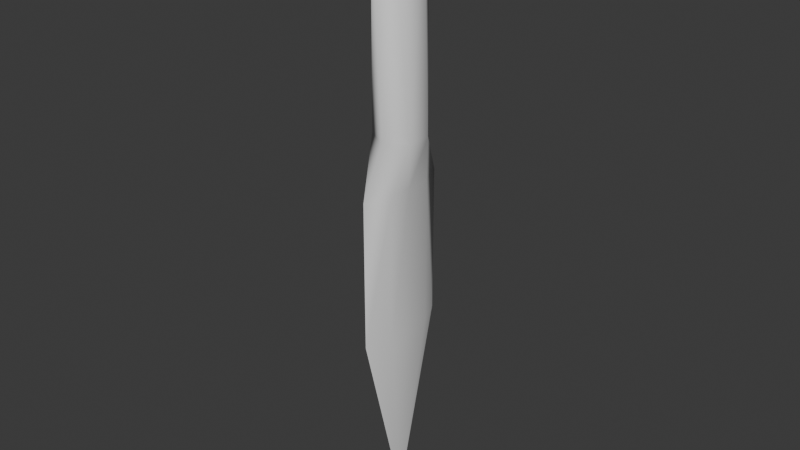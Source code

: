 # Source: Tools.blend  (saved by Blender 4.1.24; exported with 4.5.12 LTS)
import bpy
from mathutils import Matrix  # noqa: F401  (used for matrix-valued properties, if any)

bpy.ops.wm.read_factory_settings(use_empty=True)
scene = bpy.context.scene
scene.name = 'Scene'

# ---- collections
col_dagger1 = bpy.data.collections.new('Dagger1'); scene.collection.children.link(col_dagger1)

# ---- materials (node trees are filled in below, after node groups)
mat_none = bpy.data.materials.new('None')
mat_none.use_transparent_shadow = False
mat_none.roughness = 1.0

# ---- material node trees
mat_none.use_nodes = True; mat_none.node_tree.nodes.clear()
_N = mat_none.node_tree.nodes; _L = mat_none.node_tree.links
n0 = _N.new('ShaderNodeBsdfPrincipled'); n0.name = 'Principled BSDF'; n0.location = (0, 300)
n0.inputs[2].default_value = 1.0
n0.inputs[13].default_value = 0.0
n1 = _N.new('ShaderNodeOutputMaterial'); n1.name = 'Material Output'; n1.location = (280, 300)
_L.new(n0.outputs[0], n1.inputs[0])
n1.is_active_output = True

# ---- world
world_world = bpy.data.worlds.new('World'); scene.world = world_world
world_world.use_nodes = True; world_world.node_tree.nodes.clear()
_N = world_world.node_tree.nodes; _L = world_world.node_tree.links
n0 = _N.new('ShaderNodeOutputWorld'); n0.name = 'World Output'; n0.location = (300, 300)
n1 = _N.new('ShaderNodeBackground'); n1.name = 'Background'; n1.location = (10, 300)
n1.inputs[0].default_value = (0.05088, 0.05088, 0.05088, 1.0)
_L.new(n1.outputs[0], n0.inputs[0])
n0.is_active_output = True
world_world.color = (0.05088, 0.05088, 0.05088)
world_world.use_sun_shadow = False
world_world.sun_shadow_jitter_overblur = 0.0

# ---- meshes
me_dagger1 = bpy.data.meshes.new('Dagger1')
me_dagger1.from_pydata([(0.00625, 0.05, -0.01083), (0.0, -0.25, -3.775e-08), (-0.00625, 0.05, -0.01083), (-0.0125, 0.05, 1.695e-07), (-0.00625, 0.05, 0.01083), (0.00625, 0.05, 0.01083), (0.0125, 0.05, -1.509e-07), (-0.01082, -0.05, 0.00625), (-0.01082, -0.05, -0.00625), (-1.863e-09, -0.05, -0.0125), (0.01082, -0.05, -0.00625), (0.01082, -0.05, 0.00625), (1.863e-09, -0.05, 0.0125), (0.005413, -0.15, -0.0125), (-3.725e-09, -0.15, -0.025), (-0.005413, -0.15, -0.0125), (-0.005413, -0.15, 0.0125), (3.725e-09, -0.15, 0.025), (0.005413, -0.15, 0.0125), (-4.113e-10, 0.06, 1.279e-08), (-3.725e-09, -0.075, -0.025), (3.725e-09, -0.075, 0.025), (0.005413, -0.075, 0.0125), (0.005413, -0.075, -0.0125), (-0.005413, -0.075, 0.0125), (-0.005413, -0.075, -0.0125), (-3.725e-09, -0.15, -0.025), (0.0, -0.25, -3.775e-08), (3.725e-09, -0.15, 0.025), (0.005413, -0.075, -1.211e-08), (-0.005413, -0.075, -1.118e-08)], [], [(26, 27, 15), (15, 27, 16), (16, 27, 28), (17, 1, 18), (18, 1, 13), (13, 1, 14), (19, 3, 4), (7, 12, 4), (12, 11, 5), (11, 10, 6), (10, 9, 0), (9, 8, 2), (8, 7, 3), (13, 23, 29), (23, 13, 14), (26, 15, 25), (30, 16, 24), (24, 16, 28), (17, 18, 22), (2, 3, 19), (6, 19, 5), (0, 2, 19), (5, 19, 4), (6, 0, 19), (20, 25, 8), (7, 30, 24), (7, 24, 21), (21, 22, 11), (11, 22, 29), (10, 23, 20), (21, 17, 22), (21, 24, 28), (20, 26, 25), (20, 23, 14), (5, 11, 6), (6, 10, 0), (0, 9, 2), (2, 8, 3), (3, 7, 4), (4, 12, 5), (12, 21, 11), (12, 7, 21), (9, 20, 8), (9, 10, 20), (10, 11, 29), (23, 10, 29), (22, 18, 29), (18, 13, 29), (8, 25, 30), (7, 8, 30), (15, 16, 30), (25, 15, 30)])
me_dagger1.polygons.foreach_set('use_smooth', [True] * 52)
_uv = me_dagger1.uv_layers.new(name='UVMap')
_uv.uv.foreach_set('vector', [1.0, 0.875, 0.8333, 1.0, 0.8333, 0.875, 0.8333, 0.875, 0.6667, 1.0, 0.6667, 0.875, 0.6667, 0.875, 0.5, 1.0, 0.5, 0.875, 0.5, 0.875, 0.3333, 1.0, 0.3333, 0.875, 0.3333, 0.875, 0.1667, 1.0, 0.1667, 0.875, 0.1667, 0.875, 0.0, 1.0, 0.0, 0.875, 0.75, 0.25, 0.9578, 0.13, 0.75, 0.01, 0.6667, 0.75, 0.5, 0.75, 0.5, 0.5, 0.5, 0.75, 0.3333, 0.75, 0.3333, 0.5, 0.3333, 0.75, 0.1667, 0.75, 0.1667, 0.5, 0.1667, 0.75, 0.0, 0.75, 0.0, 0.5, 1.0, 0.75, 0.8333, 0.75, 0.8333, 0.5, 0.8333, 0.75, 0.6667, 0.75, 0.6667, 0.5, 0.1667, 0.875, 0.1667, 0.75, 0.25, 0.75, 0.1667, 0.75, 0.1667, 0.875, 0.0, 0.875, 1.0, 0.875, 0.8333, 0.875, 0.8333, 0.75, 0.75, 0.75, 0.6667, 0.875, 0.6667, 0.75, 0.6667, 0.75, 0.6667, 0.875, 0.5, 0.875, 0.5, 0.875, 0.3333, 0.875, 0.3333, 0.75, 0.9578, 0.37, 0.9578, 0.13, 0.75, 0.25, 0.5422, 0.37, 0.75, 0.25, 0.5422, 0.13, 0.75, 0.49, 0.9578, 0.37, 0.75, 0.25, 0.5422, 0.13, 0.75, 0.25, 0.75, 0.01, 0.5422, 0.37, 0.75, 0.49, 0.75, 0.25, 1.0, 0.75, 0.8333, 0.75, 0.8333, 0.75, 0.6667, 0.75, 0.75, 0.75, 0.6667, 0.75, 0.6667, 0.75, 0.6667, 0.75, 0.5, 0.75, 0.5, 0.75, 0.3333, 0.75, 0.3333, 0.75, 0.3333, 0.75, 0.3333, 0.75, 0.25, 0.75, 0.1667, 0.75, 0.1667, 0.75, 0.0, 0.75, 0.5, 0.75, 0.5, 0.875, 0.3333, 0.75, 0.5, 0.75, 0.6667, 0.75, 0.5, 0.875, 1.0, 0.75, 1.0, 0.875, 0.8333, 0.75, 0.0, 0.75, 0.1667, 0.75, 0.0, 0.875, 0.3333, 0.5, 0.3333, 0.75, 0.1667, 0.5, 0.1667, 0.5, 0.1667, 0.75, 0.0, 0.5, 1.0, 0.5, 1.0, 0.75, 0.8333, 0.5, 0.8333, 0.5, 0.8333, 0.75, 0.6667, 0.5, 0.6667, 0.5, 0.6667, 0.75, 0.5, 0.5, 0.5, 0.5, 0.5, 0.75, 0.3333, 0.5, 0.5, 0.75, 0.5, 0.75, 0.3333, 0.75, 0.5, 0.75, 0.6667, 0.75, 0.5, 0.75, 1.0, 0.75, 1.0, 0.75, 0.8333, 0.75, 0.0, 0.75, 0.1667, 0.75, 0.0, 0.75, 0.1667, 0.75, 0.3333, 0.75, 0.25, 0.75, 0.1667, 0.75, 0.1667, 0.75, 0.25, 0.75, 0.3333, 0.75, 0.3333, 0.875, 0.25, 0.75, 0.3333, 0.875, 0.1667, 0.875, 0.25, 0.75, 0.8333, 0.75, 0.8333, 0.75, 0.75, 0.75, 0.6667, 0.75, 0.8333, 0.75, 0.75, 0.75, 0.8333, 0.875, 0.6667, 0.875, 0.75, 0.75, 0.8333, 0.75, 0.8333, 0.875, 0.75, 0.75])
me_dagger1.materials.append(mat_none)
me_dagger1.update()
me_dagger1.normals_split_custom_set([tuple(v) for v in zip(*[iter([-0.9167, -0.04568, -0.397, -0.9968, -0.08055, -2.354e-07, -0.977, -0.03967, -0.2096, -0.977, -0.03967, -0.2096, -0.9968, -0.08055, -2.354e-07, -0.977, -0.03967, 0.2096, -0.977, -0.03967, 0.2096, -0.9968, -0.08055, -2.354e-07, -0.9167, -0.04568, 0.397, 0.9167, -0.04568, 0.397, 0.9968, -0.08055, -5.089e-07, 0.977, -0.03967, 0.2096, 0.977, -0.03967, 0.2096, 0.9968, -0.08055, -5.089e-07, 0.977, -0.03967, -0.2096, 0.977, -0.03967, -0.2096, 0.9968, -0.08055, -5.089e-07, 0.9167, -0.04568, -0.397, 8.429e-08, 1.0, 3.372e-07, -0.7987, 0.3869, 0.4609, -0.0002724, 0.3869, 0.9221, -0.9183, -0.03222, 0.3946, -0.0002571, 0.1149, 0.9934, -0.0002724, 0.3869, 0.9221, -0.0002571, 0.1149, 0.9934, 0.9182, -0.03219, 0.3948, 0.7986, 0.3869, 0.4611, 0.9182, -0.03219, 0.3948, 0.9182, -0.03224, -0.3947, 0.7986, 0.3869, -0.461, 0.9182, -0.03224, -0.3947, 8.757e-05, 0.1148, -0.9934, 0.0001016, 0.3868, -0.9222, 8.757e-05, 0.1148, -0.9934, -0.9182, -0.03219, -0.3948, -0.7985, 0.3868, -0.4612, -0.9182, -0.03219, -0.3948, -0.9183, -0.03222, 0.3946, -0.7987, 0.3869, 0.4609, 0.977, -0.03967, -0.2096, 0.9521, 0.003259, -0.3057, 0.9963, -0.02596, -0.08157, 0.9521, 0.003259, -0.3057, 0.977, -0.03967, -0.2096, 0.9167, -0.04568, -0.397, -0.9167, -0.04568, -0.397, -0.977, -0.03967, -0.2096, -0.9521, 0.003229, -0.3056, -0.9971, -0.01913, 0.07419, -0.977, -0.03967, 0.2096, -0.9522, 0.003193, 0.3056, -0.9522, 0.003193, 0.3056, -0.977, -0.03967, 0.2096, -0.9167, -0.04568, 0.397, 0.9167, -0.04568, 0.397, 0.977, -0.03967, 0.2096, 0.9522, 0.003163, 0.3055, -0.7985, 0.3868, -0.4612, -0.7987, 0.3869, 0.4609, 8.429e-08, 1.0, 3.372e-07, 0.7986, 0.3869, -0.461, 8.429e-08, 1.0, 3.372e-07, 0.7986, 0.3869, 0.4611, 0.0001016, 0.3868, -0.9222, -0.7985, 0.3868, -0.4612, 8.429e-08, 1.0, 3.372e-07, 0.7986, 0.3869, 0.4611, 8.429e-08, 1.0, 3.372e-07, -0.0002724, 0.3869, 0.9221, 0.7986, 0.3869, -0.461, 0.0001016, 0.3868, -0.9222, 8.429e-08, 1.0, 3.372e-07, -4.023e-05, 0.1345, -0.9909, -0.9521, 0.003229, -0.3056, -0.9182, -0.03219, -0.3948, -0.9183, -0.03222, 0.3946, -0.9971, -0.01913, 0.07419, -0.9522, 0.003193, 0.3056, -0.9183, -0.03222, 0.3946, -0.9522, 0.003193, 0.3056, 4.033e-05, 0.1345, 0.9909, 4.033e-05, 0.1345, 0.9909, 0.9522, 0.003163, 0.3055, 0.9182, -0.03219, 0.3948, 0.9182, -0.03219, 0.3948, 0.9522, 0.003163, 0.3055, 0.9963, -0.02596, -0.08157, 0.9182, -0.03224, -0.3947, 0.9521, 0.003259, -0.3057, -4.023e-05, 0.1345, -0.9909, 4.033e-05, 0.1345, 0.9909, 0.9167, -0.04568, 0.397, 0.9522, 0.003163, 0.3055, 4.033e-05, 0.1345, 0.9909, -0.9522, 0.003193, 0.3056, -0.9167, -0.04568, 0.397, -4.023e-05, 0.1345, -0.9909, -0.9167, -0.04568, -0.397, -0.9521, 0.003229, -0.3056, -4.023e-05, 0.1345, -0.9909, 0.9521, 0.003259, -0.3057, 0.9167, -0.04568, -0.397, 0.7986, 0.3869, 0.4611, 0.9182, -0.03219, 0.3948, 0.7986, 0.3869, -0.461, 0.7986, 0.3869, -0.461, 0.9182, -0.03224, -0.3947, 0.0001016, 0.3868, -0.9222, 0.0001016, 0.3868, -0.9222, 8.757e-05, 0.1148, -0.9934, -0.7985, 0.3868, -0.4612, -0.7985, 0.3868, -0.4612, -0.9182, -0.03219, -0.3948, -0.7987, 0.3869, 0.4609, -0.7987, 0.3869, 0.4609, -0.9183, -0.03222, 0.3946, -0.0002724, 0.3869, 0.9221, -0.0002724, 0.3869, 0.9221, -0.0002571, 0.1149, 0.9934, 0.7986, 0.3869, 0.4611, -0.0002571, 0.1149, 0.9934, 4.033e-05, 0.1345, 0.9909, 0.9182, -0.03219, 0.3948, -0.0002571, 0.1149, 0.9934, -0.9183, -0.03222, 0.3946, 4.033e-05, 0.1345, 0.9909, 8.757e-05, 0.1148, -0.9934, -4.023e-05, 0.1345, -0.9909, -0.9182, -0.03219, -0.3948, 8.757e-05, 0.1148, -0.9934, 0.9182, -0.03224, -0.3947, -4.023e-05, 0.1345, -0.9909, 0.9182, -0.03224, -0.3947, 0.9182, -0.03219, 0.3948, 0.9963, -0.02596, -0.08157, 0.9521, 0.003259, -0.3057, 0.9182, -0.03224, -0.3947, 0.9963, -0.02596, -0.08157, 0.9522, 0.003163, 0.3055, 0.977, -0.03967, 0.2096, 0.9963, -0.02596, -0.08157, 0.977, -0.03967, 0.2096, 0.977, -0.03967, -0.2096, 0.9963, -0.02596, -0.08157, -0.9182, -0.03219, -0.3948, -0.9521, 0.003229, -0.3056, -0.9971, -0.01913, 0.07419, -0.9183, -0.03222, 0.3946, -0.9182, -0.03219, -0.3948, -0.9971, -0.01913, 0.07419, -0.977, -0.03967, -0.2096, -0.977, -0.03967, 0.2096, -0.9971, -0.01913, 0.07419, -0.9521, 0.003229, -0.3056, -0.977, -0.03967, -0.2096, -0.9971, -0.01913, 0.07419])] * 3)])

# ---- objects
ob_dagger1 = bpy.data.objects.new('Dagger1', me_dagger1)

# ---- transforms, parenting, visibility, modifiers, constraints
ob_dagger1.location = (0.0, 0.0, 0.0)
ob_dagger1.rotation_euler = (1.571, -0.0, 0.0)

# ---- collection membership
col_dagger1.objects.link(ob_dagger1)

# ---- scene / render settings (as saved in the file)
scene.frame_start = 1; scene.frame_end = 250; scene.frame_set(1)
scene.render.engine = 'BLENDER_EEVEE_NEXT'
scene.cycles.sampling_pattern = 'TABULATED_SOBOL'
scene.eevee.ray_tracing_options.trace_max_roughness = 0.0
bpy.context.view_layer.update()

# ---- added for rendering (the .blend has no active camera and no usable light): camera, sun
cam_auto = bpy.data.cameras.new('AutoCamera')
cam_auto.lens = 50.0
cam_auto.sensor_width = 36.0
cam_auto.clip_end = 1000.0
ob_auto_camera = bpy.data.objects.new('AutoCamera', cam_auto)
scene.collection.objects.link(ob_auto_camera)
ob_auto_camera.location = (0.291446, -0.349735, 0.138157)
ob_auto_camera.rotation_euler = (1.09748, -7.21219e-08, 0.694738)
scene.camera = ob_auto_camera
light_auto_sun = bpy.data.lights.new('AutoSun', 'SUN')
light_auto_sun.energy = 3.0
light_auto_sun.angle = 0.0523599
ob_auto_sun = bpy.data.objects.new('AutoSun', light_auto_sun)
scene.collection.objects.link(ob_auto_sun)
ob_auto_sun.rotation_euler = (0.872665, 0.174533, 0.523599)
bpy.context.view_layer.update()
